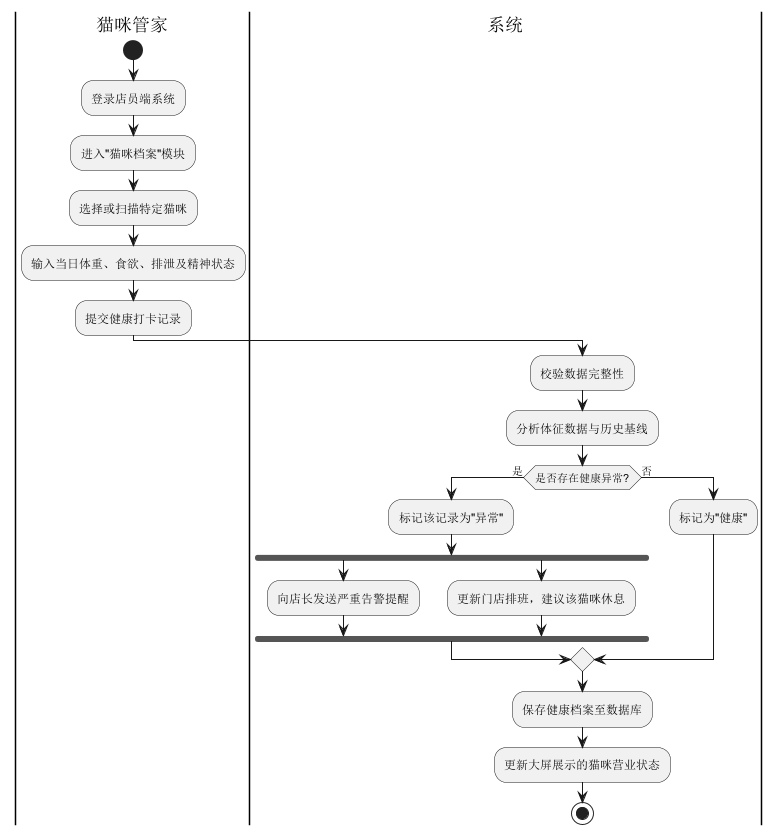

The diagram above was rendered by PlantUML. Its source (embedded in the PNG):
@startuml NekoCafe_Activity_HealthCheck
|猫咪管家|
start
:登录店员端系统;
:进入"猫咪档案"模块;
:选择或扫描特定猫咪;
:输入当日体重、食欲、排泄及精神状态;
:提交健康打卡记录;

|系统|
:校验数据完整性;
:分析体征数据与历史基线;
if (是否存在健康异常?) then (是)
  :标记该记录为"异常";
  fork
    :向店长发送严重告警提醒;
  fork again
    :更新门店排班，建议该猫咪休息;
  end fork
else (否)
  :标记为"健康";
endif
:保存健康档案至数据库;
:更新大屏展示的猫咪营业状态;
stop
@enduml